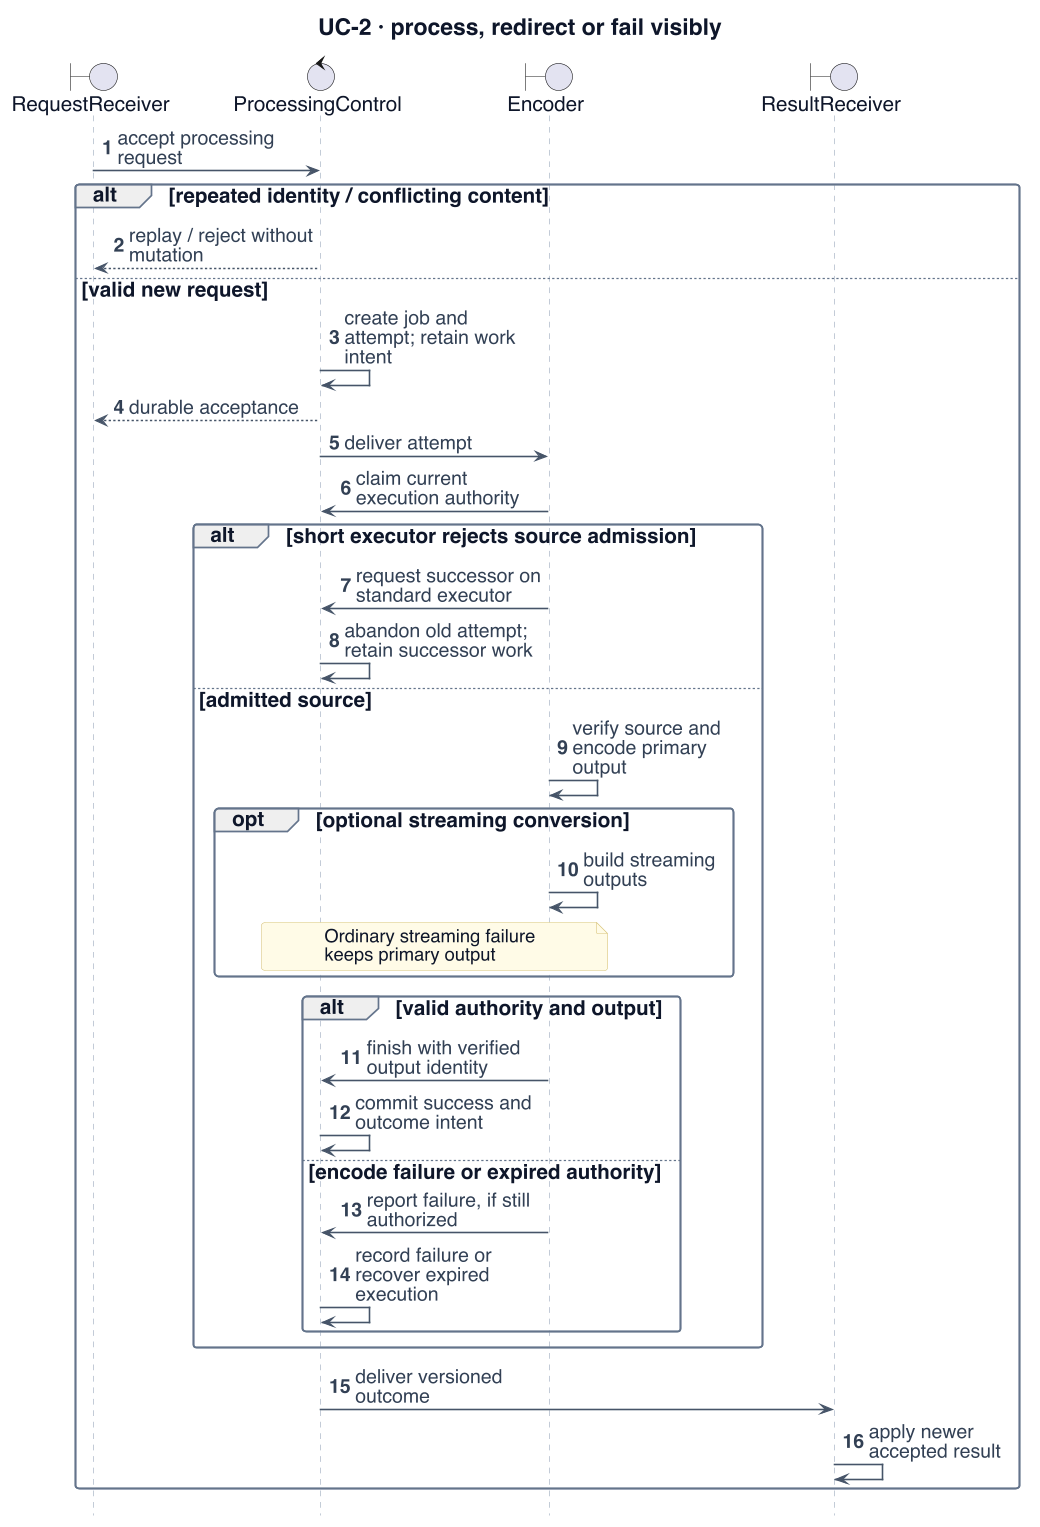

The diagram above was rendered by PlantUML. Its source (embedded in the PNG):
@startuml
!include _style.iuml
' Adapted from reviewed presentation sources: W3-04, W3-07a, W3-09a/b/c, W3-17/23; W1-dispatch/probe-redirect
skinparam dpi 110
skinparam defaultFontSize 18
skinparam ArrowFontSize 17
skinparam ClassAttributeFontSize 17
skinparam ClassStereotypeFontSize 15
skinparam NoteFontSize 16
skinparam LegendFontSize 15
skinparam titleFontSize 20
skinparam classAttributeIconSize 0
skinparam maxMessageSize 165
skinparam nodesep 18
skinparam ranksep 24
hide footbox
hide circle
title UC-2 · process, redirect or fail visibly
autonumber
boundary RequestReceiver as R
control ProcessingControl as P
boundary Encoder as E
boundary ResultReceiver as M
R -> P : accept processing request
alt repeated identity / conflicting content
 P --> R : replay / reject without mutation
else valid new request
 P -> P : create job and attempt; retain work intent
 P --> R : durable acceptance
 P -> E : deliver attempt
 E -> P : claim current execution authority
 alt short executor rejects source admission
  E -> P : request successor on standard executor
  P -> P : abandon old attempt; retain successor work
 else admitted source
  E -> E : verify source and encode primary output
  opt optional streaming conversion
   E -> E : build streaming outputs
   note over P,E : Ordinary streaming failure\nkeeps primary output
  end
  alt valid authority and output
   E -> P : finish with verified output identity
   P -> P : commit success and outcome intent
  else encode failure or expired authority
   E -> P : report failure, if still authorized
   P -> P : record failure or recover expired execution
  end
 end
 P -> M : deliver versioned outcome
 M -> M : apply newer accepted result
end
@enduml